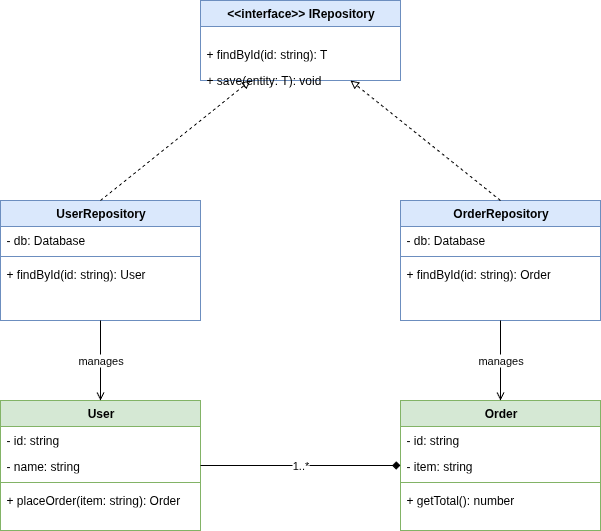

The diagram above was exported from draw.io. Its source (the exported page's mxGraphModel, read from the mxfile embedded in the PNG):
<mxGraphModel dx="2037" dy="1177" grid="1" gridSize="10" guides="1" tooltips="1" connect="1" arrows="1" fold="1" page="1" pageScale="1" pageWidth="1654" pageHeight="1169" math="0" shadow="0">
  <root>
    <mxCell id="0" />
    <mxCell id="1" parent="0" />
    <mxCell id="2" value="&amp;lt;&amp;lt;interface&amp;gt;&amp;gt;&amp;#xa;IRepository" style="swimlane;fontStyle=1;align=center;startSize=26;html=1;fillColor=#E6E6E6;fillColor=#dae8fc;strokeColor=#6c8ebf;" vertex="1" connectable="0" parent="1">
      <mxGeometry x="280" y="40" width="200" height="80" as="geometry" />
    </mxCell>
    <mxCell id="3" value="+ findById(id: string): T" style="text;strokeColor=none;fillColor=none;align=left;verticalAlign=top;spacingLeft=4;spacingRight=4;overflow=hidden;rotatable=0;points=[[0,0.5],[1,0.5]];portConstraint=eastwest;fontStyle=0;html=1;" vertex="1" parent="2">
      <mxGeometry y="40" width="200" height="26" as="geometry" />
    </mxCell>
    <mxCell id="4" value="+ save(entity: T): void" style="text;strokeColor=none;fillColor=none;align=left;verticalAlign=top;spacingLeft=4;spacingRight=4;overflow=hidden;rotatable=0;points=[[0,0.5],[1,0.5]];portConstraint=eastwest;fontStyle=0;html=1;" vertex="1" parent="2">
      <mxGeometry y="66" width="200" height="26" as="geometry" />
    </mxCell>
    <mxCell id="5" value="UserRepository" style="swimlane;fontStyle=1;align=center;startSize=26;html=1;fillColor=#dae8fc;strokeColor=#6c8ebf;" vertex="1" connectable="0" parent="1">
      <mxGeometry x="80" y="240" width="200" height="120" as="geometry" />
    </mxCell>
    <mxCell id="6" value="- db: Database" style="text;strokeColor=none;fillColor=none;align=left;verticalAlign=top;spacingLeft=4;spacingRight=4;overflow=hidden;rotatable=0;points=[[0,0.5],[1,0.5]];portConstraint=eastwest;fontStyle=0;html=1;" vertex="1" parent="5">
      <mxGeometry y="26" width="200" height="26" as="geometry" />
    </mxCell>
    <mxCell id="7" value="" style="line;strokeWidth=1;fillColor=none;align=left;verticalAlign=middle;spacingTop=-1;spacingLeft=3;spacingRight=10;rotatable=0;labelPosition=left;points=[];portConstraint=eastwest;strokeColor=inherit;html=1;" vertex="1" parent="5">
      <mxGeometry y="52" width="200" height="8" as="geometry" />
    </mxCell>
    <mxCell id="8" value="+ findById(id: string): User" style="text;strokeColor=none;fillColor=none;align=left;verticalAlign=top;spacingLeft=4;spacingRight=4;overflow=hidden;rotatable=0;points=[[0,0.5],[1,0.5]];portConstraint=eastwest;fontStyle=0;html=1;" vertex="1" parent="5">
      <mxGeometry y="60" width="200" height="26" as="geometry" />
    </mxCell>
    <mxCell id="9" value="OrderRepository" style="swimlane;fontStyle=1;align=center;startSize=26;html=1;fillColor=#dae8fc;strokeColor=#6c8ebf;" vertex="1" connectable="0" parent="1">
      <mxGeometry x="480" y="240" width="200" height="120" as="geometry" />
    </mxCell>
    <mxCell id="10" value="- db: Database" style="text;strokeColor=none;fillColor=none;align=left;verticalAlign=top;spacingLeft=4;spacingRight=4;overflow=hidden;rotatable=0;points=[[0,0.5],[1,0.5]];portConstraint=eastwest;fontStyle=0;html=1;" vertex="1" parent="9">
      <mxGeometry y="26" width="200" height="26" as="geometry" />
    </mxCell>
    <mxCell id="11" value="" style="line;strokeWidth=1;fillColor=none;align=left;verticalAlign=middle;spacingTop=-1;spacingLeft=3;spacingRight=10;rotatable=0;labelPosition=left;points=[];portConstraint=eastwest;strokeColor=inherit;html=1;" vertex="1" parent="9">
      <mxGeometry y="52" width="200" height="8" as="geometry" />
    </mxCell>
    <mxCell id="12" value="+ findById(id: string): Order" style="text;strokeColor=none;fillColor=none;align=left;verticalAlign=top;spacingLeft=4;spacingRight=4;overflow=hidden;rotatable=0;points=[[0,0.5],[1,0.5]];portConstraint=eastwest;fontStyle=0;html=1;" vertex="1" parent="9">
      <mxGeometry y="60" width="200" height="26" as="geometry" />
    </mxCell>
    <mxCell id="13" value="User" style="swimlane;fontStyle=1;align=center;startSize=26;html=1;fillColor=#d5e8d4;strokeColor=#82b366;" vertex="1" connectable="0" parent="1">
      <mxGeometry x="80" y="440" width="200" height="130" as="geometry" />
    </mxCell>
    <mxCell id="14" value="- id: string" style="text;strokeColor=none;fillColor=none;align=left;verticalAlign=top;spacingLeft=4;spacingRight=4;overflow=hidden;rotatable=0;points=[[0,0.5],[1,0.5]];portConstraint=eastwest;fontStyle=0;html=1;" vertex="1" parent="13">
      <mxGeometry y="26" width="200" height="26" as="geometry" />
    </mxCell>
    <mxCell id="15" value="- name: string" style="text;strokeColor=none;fillColor=none;align=left;verticalAlign=top;spacingLeft=4;spacingRight=4;overflow=hidden;rotatable=0;points=[[0,0.5],[1,0.5]];portConstraint=eastwest;fontStyle=0;html=1;" vertex="1" parent="13">
      <mxGeometry y="52" width="200" height="26" as="geometry" />
    </mxCell>
    <mxCell id="16" value="" style="line;strokeWidth=1;fillColor=none;align=left;verticalAlign=middle;spacingTop=-1;spacingLeft=3;spacingRight=10;rotatable=0;labelPosition=left;points=[];portConstraint=eastwest;strokeColor=inherit;html=1;" vertex="1" parent="13">
      <mxGeometry y="78" width="200" height="8" as="geometry" />
    </mxCell>
    <mxCell id="17" value="+ placeOrder(item: string): Order" style="text;strokeColor=none;fillColor=none;align=left;verticalAlign=top;spacingLeft=4;spacingRight=4;overflow=hidden;rotatable=0;points=[[0,0.5],[1,0.5]];portConstraint=eastwest;fontStyle=0;html=1;" vertex="1" parent="13">
      <mxGeometry y="86" width="200" height="26" as="geometry" />
    </mxCell>
    <mxCell id="18" value="Order" style="swimlane;fontStyle=1;align=center;startSize=26;html=1;fillColor=#d5e8d4;strokeColor=#82b366;" vertex="1" connectable="0" parent="1">
      <mxGeometry x="480" y="440" width="200" height="130" as="geometry" />
    </mxCell>
    <mxCell id="19" value="- id: string" style="text;strokeColor=none;fillColor=none;align=left;verticalAlign=top;spacingLeft=4;spacingRight=4;overflow=hidden;rotatable=0;points=[[0,0.5],[1,0.5]];portConstraint=eastwest;fontStyle=0;html=1;" vertex="1" parent="18">
      <mxGeometry y="26" width="200" height="26" as="geometry" />
    </mxCell>
    <mxCell id="20" value="- item: string" style="text;strokeColor=none;fillColor=none;align=left;verticalAlign=top;spacingLeft=4;spacingRight=4;overflow=hidden;rotatable=0;points=[[0,0.5],[1,0.5]];portConstraint=eastwest;fontStyle=0;html=1;" vertex="1" parent="18">
      <mxGeometry y="52" width="200" height="26" as="geometry" />
    </mxCell>
    <mxCell id="21" value="" style="line;strokeWidth=1;fillColor=none;align=left;verticalAlign=middle;spacingTop=-1;spacingLeft=3;spacingRight=10;rotatable=0;labelPosition=left;points=[];portConstraint=eastwest;strokeColor=inherit;html=1;" vertex="1" parent="18">
      <mxGeometry y="78" width="200" height="8" as="geometry" />
    </mxCell>
    <mxCell id="22" value="+ getTotal(): number" style="text;strokeColor=none;fillColor=none;align=left;verticalAlign=top;spacingLeft=4;spacingRight=4;overflow=hidden;rotatable=0;points=[[0,0.5],[1,0.5]];portConstraint=eastwest;fontStyle=0;html=1;" vertex="1" parent="18">
      <mxGeometry y="86" width="200" height="26" as="geometry" />
    </mxCell>
    <mxCell id="23" style="endArrow=block;endFill=0;html=1;dashed=1;exitX=0.5;exitY=0;exitDx=0;exitDy=0;entryX=0.25;entryY=1;entryDx=0;entryDy=0;" edge="1" source="5" target="2" parent="1">
      <mxGeometry relative="1" as="geometry" />
    </mxCell>
    <mxCell id="24" style="endArrow=block;endFill=0;html=1;dashed=1;exitX=0.5;exitY=0;exitDx=0;exitDy=0;entryX=0.75;entryY=1;entryDx=0;entryDy=0;" edge="1" source="9" target="2" parent="1">
      <mxGeometry relative="1" as="geometry" />
    </mxCell>
    <mxCell id="25" value="manages" style="endArrow=open;endFill=0;html=1;exitX=0.5;exitY=1;exitDx=0;exitDy=0;entryX=0.5;entryY=0;entryDx=0;entryDy=0;" edge="1" source="5" target="13" parent="1">
      <mxGeometry relative="1" as="geometry" />
    </mxCell>
    <mxCell id="26" value="manages" style="endArrow=open;endFill=0;html=1;exitX=0.5;exitY=1;exitDx=0;exitDy=0;entryX=0.5;entryY=0;entryDx=0;entryDy=0;" edge="1" source="9" target="18" parent="1">
      <mxGeometry relative="1" as="geometry" />
    </mxCell>
    <mxCell id="27" value="1..*" style="endArrow=diamond;endFill=1;html=1;exitX=1;exitY=0.5;exitDx=0;exitDy=0;entryX=0;entryY=0.5;entryDx=0;entryDy=0;" edge="1" source="13" target="18" parent="1">
      <mxGeometry relative="1" as="geometry" />
    </mxCell>
  </root>
</mxGraphModel>